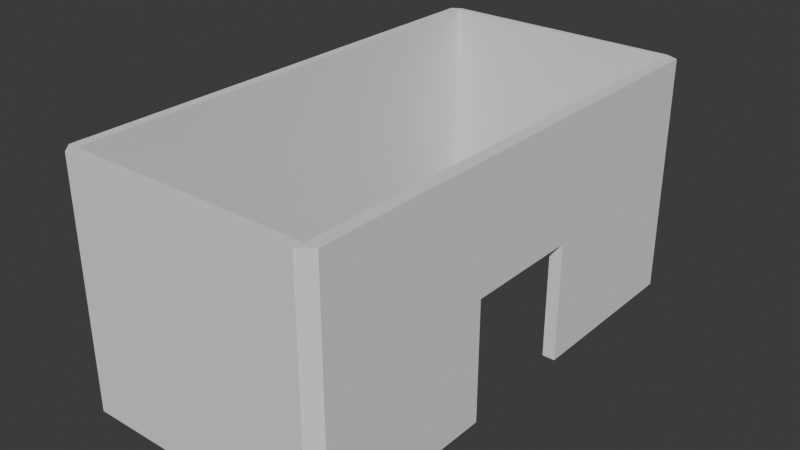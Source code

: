 # Source: house.blend  (saved by Blender 4.2.66; exported with 4.5.12 LTS)
import bpy
from mathutils import Matrix  # noqa: F401  (used for matrix-valued properties, if any)

bpy.ops.wm.read_factory_settings(use_empty=True)
scene = bpy.context.scene
scene.name = 'Scene'

# ---- world
world_world = bpy.data.worlds.new('World'); scene.world = world_world
world_world.use_nodes = True; world_world.node_tree.nodes.clear()
_N = world_world.node_tree.nodes; _L = world_world.node_tree.links
n0 = _N.new('ShaderNodeOutputWorld'); n0.name = 'World Output'; n0.location = (300, 300)
n1 = _N.new('ShaderNodeBackground'); n1.name = 'Background'; n1.location = (10, 300)
n1.inputs[0].default_value = (0.05088, 0.05088, 0.05088, 1.0)
_L.new(n1.outputs[0], n0.inputs[0])
n0.is_active_output = True
world_world.color = (0.05088, 0.05088, 0.05088)
world_world.sun_shadow_jitter_overblur = 0.0

# ---- meshes
me_cube_001 = bpy.data.meshes.new('Cube.001')
me_cube_001.from_pydata([(-1.0, -2.0, -1.0), (-1.0, -2.0, 1.0), (-1.0, 2.0, -1.0), (-1.0, 2.0, 1.0), (1.0, -2.0, -1.0), (1.0, -2.0, 1.0), (1.0, 2.0, -1.0), (1.0, 2.0, 1.0), (1.0, -0.5, -1.0), (1.0, 0.5, -1.0), (1.0, 0.5, 0.0), (1.0, -0.5, 0.0), (-1.08, 2.0, -1.0), (-1.08, -2.0, -1.0), (-1.08, -2.0, 1.0), (-1.08, 2.0, 1.0), (-1.0, 2.048, 1.0), (-1.0, 2.048, -1.0), (1.0, 2.048, -1.0), (1.0, 2.048, 1.0), (-1.0, -2.086, -1.0), (-1.0, -2.086, 1.0), (1.0, -2.086, 0.0), (1.0, -2.086, -1.0), (1.0, -2.086, 1.0), (1.105, 2.0, -1.0), (1.105, 0.5, -1.0), (1.105, 2.0, 1.0), (1.105, -2.0, 1.0), (1.105, -2.0, -1.0), (1.105, -0.5, -1.0), (1.105, 0.5, 0.0), (1.105, -0.5, 0.0)], [], [(1, 3, 15, 14), (6, 2, 17, 18), (11, 10, 31, 32), (13, 14, 15, 12), (2, 0, 13, 12), (29, 23, 4), (17, 16, 19, 18), (3, 7, 19, 16), (20, 21, 14, 13), (13, 0, 20), (19, 7, 27), (23, 22, 24, 21, 20), (5, 1, 21, 24), (29, 28, 24, 23), (0, 4, 23, 20), (30, 32, 31, 26, 25, 27, 28, 29), (21, 1, 14), (10, 9, 26, 31), (6, 18, 25), (5, 24, 28), (8, 11, 32, 30), (9, 6, 25, 26), (4, 8, 30, 29), (7, 5, 28, 27), (27, 25, 18, 19), (2, 12, 17), (12, 15, 16, 17), (3, 16, 15), (2, 3, 1, 0), (0, 1, 5, 4), (9, 10, 11, 8, 4, 5, 7, 6), (6, 7, 3, 2)])
_uv = me_cube_001.uv_layers.new(name='UVMap')
_uv.uv.foreach_set('vector', [0.0, 0.0, 0.0, 0.0, 0.0, 0.0, 0.0, 0.0, 0.0, 0.0, 0.0, 0.0, 0.0, 0.0, 0.0, 0.0, 0.0, 0.0, 0.0, 0.0, 0.0, 0.0, 0.0, 0.0, 0.375, 0.0, 0.625, 0.0, 0.625, 0.25, 0.375, 0.25, 0.0, 0.0, 0.0, 0.0, 0.0, 0.0, 0.0, 0.0, 0.0, 0.0, 0.0, 0.0, 0.0, 0.0, 0.375, 0.25, 0.625, 0.25, 0.625, 0.5, 0.375, 0.5, 0.0, 0.0, 0.0, 0.0, 0.0, 0.0, 0.0, 0.0, 0.375, 1.0, 0.625, 1.0, 0.0, 0.0, 0.375, 0.0, 0.0, 0.0, 0.0, 0.0, 0.0, 0.0, 0.0, 0.0, 0.0, 0.0, 0.0, 0.0, 0.375, 0.75, 0.5, 0.75, 0.625, 0.75, 0.625, 1.0, 0.375, 1.0, 0.0, 0.0, 0.0, 0.0, 0.0, 0.0, 0.0, 0.0, 0.0, 0.0, 0.0, 0.0, 0.0, 0.0, 0.0, 0.0, 0.0, 0.0, 0.0, 0.0, 0.0, 0.0, 0.0, 0.0, 0.375, 0.6667, 0.5, 0.6667, 0.5, 0.5833, 0.375, 0.5833, 0.5, 0.5, 0.625, 0.5, 0.625, 0.75, 0.375, 0.75, 0.0, 0.0, 0.0, 0.0, 0.0, 0.0, 0.0, 0.0, 0.0, 0.0, 0.0, 0.0, 0.0, 0.0, 0.0, 0.0, 0.0, 0.0, 0.0, 0.0, 0.0, 0.0, 0.0, 0.0, 0.0, 0.0, 0.0, 0.0, 0.0, 0.0, 0.0, 0.0, 0.0, 0.0, 0.0, 0.0, 0.0, 0.0, 0.0, 0.0, 0.0, 0.0, 0.0, 0.0, 0.0, 0.0, 0.0, 0.0, 0.0, 0.0, 0.0, 0.0, 0.0, 0.0, 0.0, 0.0, 0.0, 0.0, 0.625, 0.5, 0.5, 0.5, 0.0, 0.0, 0.625, 0.5, 0.0, 0.0, 0.0, 0.0, 0.0, 0.0, 0.0, 0.0, 0.625, 0.25, 0.625, 0.25, 0.0, 0.0, 0.0, 0.0, 0.0, 0.0, 0.625, 0.25, 0.0, 0.0, 0.0, 0.0, 0.0, 0.0, 0.0, 0.0, 0.0, 0.0, 0.0, 0.0, 0.0, 0.0, 0.0, 0.0, 0.0, 0.0, 0.0, 0.0, 0.0, 0.0, 0.0, 0.0, 0.0, 0.0, 0.0, 0.0, 0.0, 0.0, 0.0, 0.0, 0.0, 0.0, 0.0, 0.0, 0.0, 0.0, 0.0, 0.0])
me_cube_001.update()

# ---- objects
ob_house = bpy.data.objects.new('House', me_cube_001)

# ---- transforms, parenting, visibility, modifiers, constraints
ob_house.location = (0.0, 0.0, 1.0)

# ---- collection membership
scene.collection.objects.link(ob_house)

# ---- scene / render settings (as saved in the file)
scene.frame_start = 1; scene.frame_end = 250; scene.frame_set(1)
scene.render.engine = 'BLENDER_EEVEE_NEXT'
bpy.context.view_layer.update()

# ---- added for rendering (the .blend has no active camera and no usable light): camera, sun
cam_auto = bpy.data.cameras.new('AutoCamera')
cam_auto.lens = 50.0
cam_auto.sensor_width = 36.0
cam_auto.clip_end = 1000.0
ob_auto_camera = bpy.data.objects.new('AutoCamera', cam_auto)
scene.collection.objects.link(ob_auto_camera)
ob_auto_camera.location = (4.71792, -5.66596, 4.76445)
ob_auto_camera.rotation_euler = (1.09748, -7.21219e-08, 0.694738)
scene.camera = ob_auto_camera
light_auto_sun = bpy.data.lights.new('AutoSun', 'SUN')
light_auto_sun.energy = 3.0
light_auto_sun.angle = 0.0523599
ob_auto_sun = bpy.data.objects.new('AutoSun', light_auto_sun)
scene.collection.objects.link(ob_auto_sun)
ob_auto_sun.rotation_euler = (0.872665, 0.174533, 0.523599)
bpy.context.view_layer.update()
